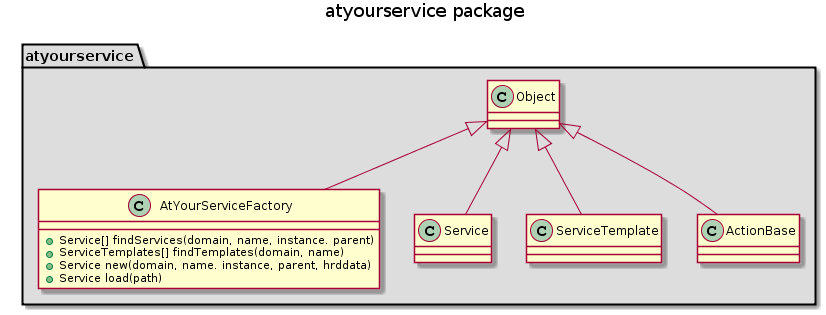

The diagram above was rendered by PlantUML. Its source (embedded in the PNG):
@startuml
title atyourservice package
package "atyourservice" #DDDDDD{
    Object <|-- AtYourServiceFactory
    Object <|-- Service
    Object <|-- ServiceTemplate
    Object <|-- ActionBase
    
    AtYourServiceFactory : + Service[] findServices(domain, name, instance. parent)
    AtYourServiceFactory : + ServiceTemplates[] findTemplates(domain, name)
    AtYourServiceFactory : + Service new(domain, name. instance, parent, hrddata)
    AtYourServiceFactory : + Service load(path)
}
@enduml